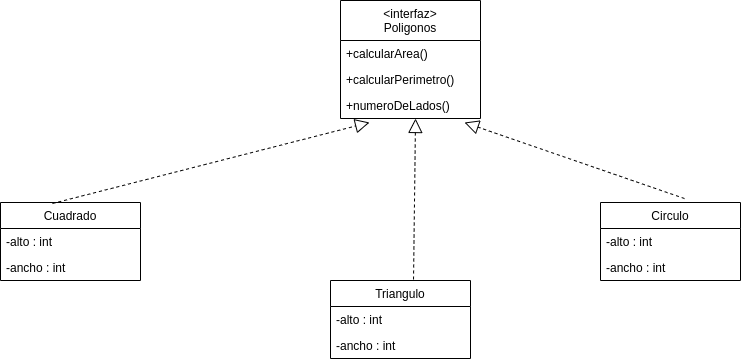

The diagram above was exported from draw.io. Its source (the exported page's mxGraphModel, read from the mxfile embedded in the PNG):
<mxGraphModel dx="1354" dy="561" grid="1" gridSize="10" guides="1" tooltips="1" connect="1" arrows="1" fold="1" page="1" pageScale="1" pageWidth="850" pageHeight="1100" math="0" shadow="0">
  <root>
    <mxCell id="0" />
    <mxCell id="1" parent="0" />
    <mxCell id="8kb-_zNayReiRqabRFge-1" value="&lt;interfaz&gt;&#10;Poligonos" style="swimlane;fontStyle=0;childLayout=stackLayout;horizontal=1;startSize=40;fillColor=none;horizontalStack=0;resizeParent=1;resizeParentMax=0;resizeLast=0;collapsible=1;marginBottom=0;" vertex="1" parent="1">
      <mxGeometry x="380" y="20" width="140" height="118" as="geometry" />
    </mxCell>
    <mxCell id="8kb-_zNayReiRqabRFge-2" value="+calcularArea()" style="text;strokeColor=none;fillColor=none;align=left;verticalAlign=top;spacingLeft=4;spacingRight=4;overflow=hidden;rotatable=0;points=[[0,0.5],[1,0.5]];portConstraint=eastwest;" vertex="1" parent="8kb-_zNayReiRqabRFge-1">
      <mxGeometry y="40" width="140" height="26" as="geometry" />
    </mxCell>
    <mxCell id="8kb-_zNayReiRqabRFge-3" value="+calcularPerimetro()" style="text;strokeColor=none;fillColor=none;align=left;verticalAlign=top;spacingLeft=4;spacingRight=4;overflow=hidden;rotatable=0;points=[[0,0.5],[1,0.5]];portConstraint=eastwest;" vertex="1" parent="8kb-_zNayReiRqabRFge-1">
      <mxGeometry y="66" width="140" height="26" as="geometry" />
    </mxCell>
    <mxCell id="8kb-_zNayReiRqabRFge-4" value="+numeroDeLados()" style="text;strokeColor=none;fillColor=none;align=left;verticalAlign=top;spacingLeft=4;spacingRight=4;overflow=hidden;rotatable=0;points=[[0,0.5],[1,0.5]];portConstraint=eastwest;" vertex="1" parent="8kb-_zNayReiRqabRFge-1">
      <mxGeometry y="92" width="140" height="26" as="geometry" />
    </mxCell>
    <mxCell id="8kb-_zNayReiRqabRFge-5" value="Cuadrado" style="swimlane;fontStyle=0;childLayout=stackLayout;horizontal=1;startSize=26;fillColor=none;horizontalStack=0;resizeParent=1;resizeParentMax=0;resizeLast=0;collapsible=1;marginBottom=0;" vertex="1" parent="1">
      <mxGeometry x="40" y="222" width="140" height="78" as="geometry" />
    </mxCell>
    <mxCell id="8kb-_zNayReiRqabRFge-6" value="-alto : int" style="text;strokeColor=none;fillColor=none;align=left;verticalAlign=top;spacingLeft=4;spacingRight=4;overflow=hidden;rotatable=0;points=[[0,0.5],[1,0.5]];portConstraint=eastwest;" vertex="1" parent="8kb-_zNayReiRqabRFge-5">
      <mxGeometry y="26" width="140" height="26" as="geometry" />
    </mxCell>
    <mxCell id="8kb-_zNayReiRqabRFge-7" value="-ancho : int" style="text;strokeColor=none;fillColor=none;align=left;verticalAlign=top;spacingLeft=4;spacingRight=4;overflow=hidden;rotatable=0;points=[[0,0.5],[1,0.5]];portConstraint=eastwest;" vertex="1" parent="8kb-_zNayReiRqabRFge-5">
      <mxGeometry y="52" width="140" height="26" as="geometry" />
    </mxCell>
    <mxCell id="8kb-_zNayReiRqabRFge-9" value="Triangulo" style="swimlane;fontStyle=0;childLayout=stackLayout;horizontal=1;startSize=26;fillColor=none;horizontalStack=0;resizeParent=1;resizeParentMax=0;resizeLast=0;collapsible=1;marginBottom=0;" vertex="1" parent="1">
      <mxGeometry x="370" y="300" width="140" height="78" as="geometry" />
    </mxCell>
    <mxCell id="8kb-_zNayReiRqabRFge-17" value="-alto : int" style="text;strokeColor=none;fillColor=none;align=left;verticalAlign=top;spacingLeft=4;spacingRight=4;overflow=hidden;rotatable=0;points=[[0,0.5],[1,0.5]];portConstraint=eastwest;" vertex="1" parent="8kb-_zNayReiRqabRFge-9">
      <mxGeometry y="26" width="140" height="26" as="geometry" />
    </mxCell>
    <mxCell id="8kb-_zNayReiRqabRFge-18" value="-ancho : int" style="text;strokeColor=none;fillColor=none;align=left;verticalAlign=top;spacingLeft=4;spacingRight=4;overflow=hidden;rotatable=0;points=[[0,0.5],[1,0.5]];portConstraint=eastwest;" vertex="1" parent="8kb-_zNayReiRqabRFge-9">
      <mxGeometry y="52" width="140" height="26" as="geometry" />
    </mxCell>
    <mxCell id="8kb-_zNayReiRqabRFge-19" value="Circulo" style="swimlane;fontStyle=0;childLayout=stackLayout;horizontal=1;startSize=26;fillColor=none;horizontalStack=0;resizeParent=1;resizeParentMax=0;resizeLast=0;collapsible=1;marginBottom=0;" vertex="1" parent="1">
      <mxGeometry x="640" y="222" width="140" height="78" as="geometry" />
    </mxCell>
    <mxCell id="8kb-_zNayReiRqabRFge-20" value="-alto : int" style="text;strokeColor=none;fillColor=none;align=left;verticalAlign=top;spacingLeft=4;spacingRight=4;overflow=hidden;rotatable=0;points=[[0,0.5],[1,0.5]];portConstraint=eastwest;" vertex="1" parent="8kb-_zNayReiRqabRFge-19">
      <mxGeometry y="26" width="140" height="26" as="geometry" />
    </mxCell>
    <mxCell id="8kb-_zNayReiRqabRFge-21" value="-ancho : int" style="text;strokeColor=none;fillColor=none;align=left;verticalAlign=top;spacingLeft=4;spacingRight=4;overflow=hidden;rotatable=0;points=[[0,0.5],[1,0.5]];portConstraint=eastwest;" vertex="1" parent="8kb-_zNayReiRqabRFge-19">
      <mxGeometry y="52" width="140" height="26" as="geometry" />
    </mxCell>
    <mxCell id="8kb-_zNayReiRqabRFge-22" value="" style="endArrow=block;dashed=1;endFill=0;endSize=12;html=1;rounded=0;exitX=0.371;exitY=0.013;exitDx=0;exitDy=0;exitPerimeter=0;entryX=0.207;entryY=1.154;entryDx=0;entryDy=0;entryPerimeter=0;" edge="1" parent="1" source="8kb-_zNayReiRqabRFge-5" target="8kb-_zNayReiRqabRFge-4">
      <mxGeometry width="160" relative="1" as="geometry">
        <mxPoint x="340" y="90" as="sourcePoint" />
        <mxPoint x="500" y="90" as="targetPoint" />
      </mxGeometry>
    </mxCell>
    <mxCell id="8kb-_zNayReiRqabRFge-26" value="" style="endArrow=block;dashed=1;endFill=0;endSize=12;html=1;rounded=0;exitX=0.6;exitY=-0.051;exitDx=0;exitDy=0;exitPerimeter=0;entryX=0.886;entryY=1.154;entryDx=0;entryDy=0;entryPerimeter=0;" edge="1" parent="1" source="8kb-_zNayReiRqabRFge-19" target="8kb-_zNayReiRqabRFge-4">
      <mxGeometry width="160" relative="1" as="geometry">
        <mxPoint x="201.94000000000005" y="261.014" as="sourcePoint" />
        <mxPoint x="418.98" y="212.00400000000002" as="targetPoint" />
      </mxGeometry>
    </mxCell>
    <mxCell id="8kb-_zNayReiRqabRFge-27" value="" style="endArrow=block;dashed=1;endFill=0;endSize=12;html=1;rounded=0;exitX=0.593;exitY=-0.013;exitDx=0;exitDy=0;exitPerimeter=0;entryX=0.536;entryY=1;entryDx=0;entryDy=0;entryPerimeter=0;" edge="1" parent="1" source="8kb-_zNayReiRqabRFge-9" target="8kb-_zNayReiRqabRFge-4">
      <mxGeometry width="160" relative="1" as="geometry">
        <mxPoint x="211.94000000000005" y="271.014" as="sourcePoint" />
        <mxPoint x="428.98" y="222.00400000000002" as="targetPoint" />
      </mxGeometry>
    </mxCell>
  </root>
</mxGraphModel>